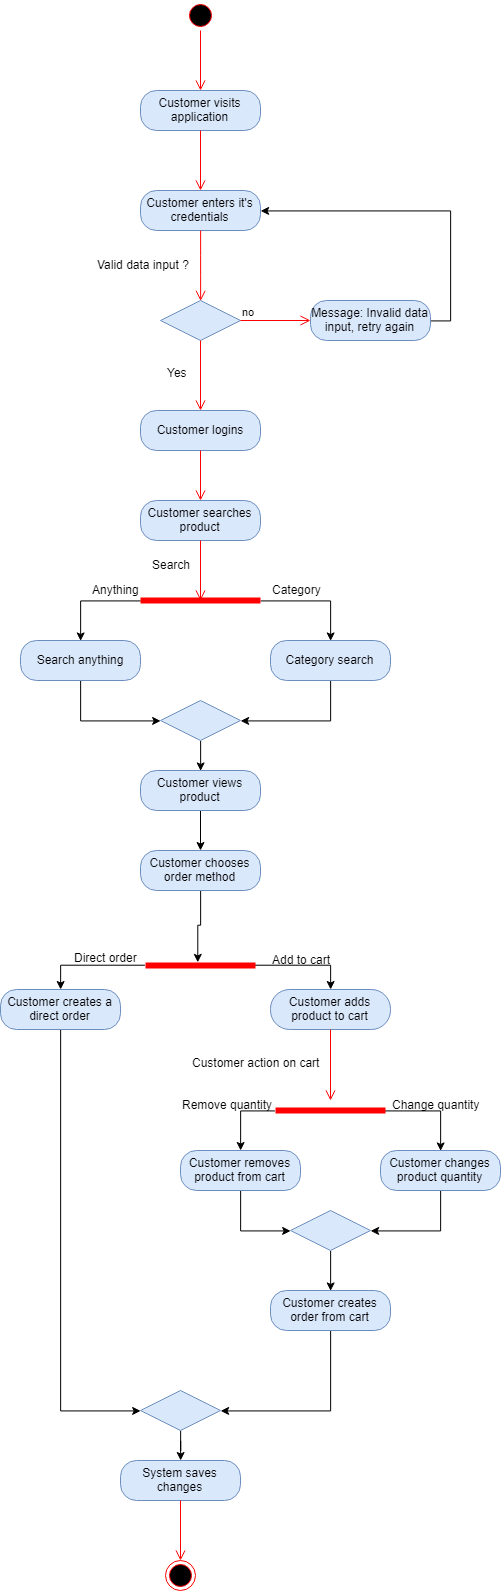

The diagram above was exported from draw.io. Its source (the exported page's mxGraphModel, read from the mxfile embedded in the PNG):
<mxGraphModel dx="1077" dy="621" grid="1" gridSize="10" guides="1" tooltips="1" connect="1" arrows="1" fold="1" page="1" pageScale="1" pageWidth="850" pageHeight="1100" math="0" shadow="0">
  <root>
    <mxCell id="0" />
    <mxCell id="1" parent="0" />
    <mxCell id="2" value="" style="ellipse;html=1;shape=startState;fillColor=#000000;strokeColor=#ff0000;" vertex="1" parent="1">
      <mxGeometry x="385" y="10" width="30" height="30" as="geometry" />
    </mxCell>
    <mxCell id="3" value="" style="edgeStyle=orthogonalEdgeStyle;html=1;verticalAlign=bottom;endArrow=open;endSize=8;strokeColor=#ff0000;" edge="1" source="2" parent="1">
      <mxGeometry relative="1" as="geometry">
        <mxPoint x="400" y="100" as="targetPoint" />
      </mxGeometry>
    </mxCell>
    <mxCell id="4" value="Customer visits application" style="rounded=1;whiteSpace=wrap;html=1;arcSize=40;fillColor=#dae8fc;strokeColor=#6c8ebf;" vertex="1" parent="1">
      <mxGeometry x="340" y="100" width="120" height="40" as="geometry" />
    </mxCell>
    <mxCell id="5" value="" style="edgeStyle=orthogonalEdgeStyle;html=1;verticalAlign=bottom;endArrow=open;endSize=8;strokeColor=#ff0000;" edge="1" source="4" parent="1">
      <mxGeometry relative="1" as="geometry">
        <mxPoint x="400" y="200" as="targetPoint" />
      </mxGeometry>
    </mxCell>
    <mxCell id="6" value="Customer enters it's credentials" style="rounded=1;whiteSpace=wrap;html=1;arcSize=40;fillColor=#dae8fc;strokeColor=#6c8ebf;" vertex="1" parent="1">
      <mxGeometry x="340" y="200" width="120" height="40" as="geometry" />
    </mxCell>
    <mxCell id="7" value="" style="edgeStyle=orthogonalEdgeStyle;html=1;verticalAlign=bottom;endArrow=open;endSize=8;strokeColor=#ff0000;entryX=0.5;entryY=0;entryDx=0;entryDy=0;" edge="1" source="6" target="8" parent="1">
      <mxGeometry relative="1" as="geometry">
        <mxPoint x="400" y="300" as="targetPoint" />
      </mxGeometry>
    </mxCell>
    <mxCell id="8" value="" style="rhombus;whiteSpace=wrap;html=1;fillColor=#dae8fc;strokeColor=#6c8ebf;" vertex="1" parent="1">
      <mxGeometry x="360" y="310" width="80" height="40" as="geometry" />
    </mxCell>
    <mxCell id="9" value="no" style="edgeStyle=orthogonalEdgeStyle;html=1;align=left;verticalAlign=bottom;endArrow=open;endSize=8;strokeColor=#ff0000;" edge="1" source="8" parent="1">
      <mxGeometry x="-1" relative="1" as="geometry">
        <mxPoint x="510" y="330" as="targetPoint" />
      </mxGeometry>
    </mxCell>
    <mxCell id="10" value="" style="edgeStyle=orthogonalEdgeStyle;html=1;align=left;verticalAlign=top;endArrow=open;endSize=8;strokeColor=#ff0000;" edge="1" source="8" parent="1">
      <mxGeometry x="-1" relative="1" as="geometry">
        <mxPoint x="400" y="420" as="targetPoint" />
      </mxGeometry>
    </mxCell>
    <mxCell id="11" style="edgeStyle=orthogonalEdgeStyle;rounded=0;orthogonalLoop=1;jettySize=auto;html=1;exitX=1;exitY=0.5;exitDx=0;exitDy=0;entryX=1;entryY=0.5;entryDx=0;entryDy=0;" edge="1" source="12" target="6" parent="1">
      <mxGeometry relative="1" as="geometry" />
    </mxCell>
    <mxCell id="12" value="Message: Invalid data input, retry again" style="rounded=1;whiteSpace=wrap;html=1;arcSize=40;fillColor=#dae8fc;strokeColor=#6c8ebf;" vertex="1" parent="1">
      <mxGeometry x="510" y="310" width="120" height="40" as="geometry" />
    </mxCell>
    <mxCell id="13" value="Yes" style="text;html=1;resizable=0;points=[];autosize=1;align=left;verticalAlign=top;spacingTop=-4;" vertex="1" parent="1">
      <mxGeometry x="365" y="373" width="40" height="20" as="geometry" />
    </mxCell>
    <mxCell id="14" value="Valid data input ?&amp;nbsp;" style="text;html=1;resizable=0;points=[];autosize=1;align=left;verticalAlign=top;spacingTop=-4;" vertex="1" parent="1">
      <mxGeometry x="295" y="265" width="110" height="20" as="geometry" />
    </mxCell>
    <mxCell id="15" value="Customer logins" style="rounded=1;whiteSpace=wrap;html=1;arcSize=40;fillColor=#dae8fc;strokeColor=#6c8ebf;" vertex="1" parent="1">
      <mxGeometry x="340" y="420" width="120" height="40" as="geometry" />
    </mxCell>
    <mxCell id="16" value="" style="edgeStyle=orthogonalEdgeStyle;html=1;verticalAlign=bottom;endArrow=open;endSize=8;strokeColor=#ff0000;" edge="1" source="15" parent="1">
      <mxGeometry relative="1" as="geometry">
        <mxPoint x="400" y="510" as="targetPoint" />
      </mxGeometry>
    </mxCell>
    <mxCell id="17" value="Customer searches product" style="rounded=1;whiteSpace=wrap;html=1;arcSize=40;fillColor=#dae8fc;strokeColor=#6c8ebf;" vertex="1" parent="1">
      <mxGeometry x="340" y="510" width="120" height="40" as="geometry" />
    </mxCell>
    <mxCell id="18" value="" style="edgeStyle=orthogonalEdgeStyle;html=1;verticalAlign=bottom;endArrow=open;endSize=8;strokeColor=#ff0000;" edge="1" source="17" parent="1">
      <mxGeometry relative="1" as="geometry">
        <mxPoint x="400" y="610" as="targetPoint" />
      </mxGeometry>
    </mxCell>
    <mxCell id="19" style="edgeStyle=orthogonalEdgeStyle;rounded=0;orthogonalLoop=1;jettySize=auto;html=1;exitX=0;exitY=0.5;exitDx=0;exitDy=0;exitPerimeter=0;entryX=0.5;entryY=0;entryDx=0;entryDy=0;" edge="1" source="21" target="23" parent="1">
      <mxGeometry relative="1" as="geometry" />
    </mxCell>
    <mxCell id="20" style="edgeStyle=orthogonalEdgeStyle;rounded=0;orthogonalLoop=1;jettySize=auto;html=1;exitX=1;exitY=0.5;exitDx=0;exitDy=0;exitPerimeter=0;entryX=0.5;entryY=0;entryDx=0;entryDy=0;" edge="1" source="21" target="26" parent="1">
      <mxGeometry relative="1" as="geometry" />
    </mxCell>
    <mxCell id="21" value="" style="shape=line;html=1;strokeWidth=6;strokeColor=#ff0000;" vertex="1" parent="1">
      <mxGeometry x="340" y="600" width="120" height="20" as="geometry" />
    </mxCell>
    <mxCell id="22" style="edgeStyle=orthogonalEdgeStyle;rounded=0;orthogonalLoop=1;jettySize=auto;html=1;exitX=0.5;exitY=1;exitDx=0;exitDy=0;entryX=0;entryY=0.5;entryDx=0;entryDy=0;" edge="1" source="23" target="30" parent="1">
      <mxGeometry relative="1" as="geometry" />
    </mxCell>
    <mxCell id="23" value="Search anything" style="rounded=1;whiteSpace=wrap;html=1;arcSize=40;fillColor=#dae8fc;strokeColor=#6c8ebf;" vertex="1" parent="1">
      <mxGeometry x="220" y="650" width="120" height="40" as="geometry" />
    </mxCell>
    <mxCell id="24" value="Search" style="text;html=1;resizable=0;points=[];autosize=1;align=left;verticalAlign=top;spacingTop=-4;" vertex="1" parent="1">
      <mxGeometry x="350" y="565" width="50" height="20" as="geometry" />
    </mxCell>
    <mxCell id="25" style="edgeStyle=orthogonalEdgeStyle;rounded=0;orthogonalLoop=1;jettySize=auto;html=1;exitX=0.5;exitY=1;exitDx=0;exitDy=0;entryX=1;entryY=0.5;entryDx=0;entryDy=0;" edge="1" source="26" target="30" parent="1">
      <mxGeometry relative="1" as="geometry" />
    </mxCell>
    <mxCell id="26" value="Category search" style="rounded=1;whiteSpace=wrap;html=1;arcSize=40;fillColor=#dae8fc;strokeColor=#6c8ebf;" vertex="1" parent="1">
      <mxGeometry x="470" y="650" width="120" height="40" as="geometry" />
    </mxCell>
    <mxCell id="27" value="Anything" style="text;html=1;resizable=0;points=[];autosize=1;align=left;verticalAlign=top;spacingTop=-4;" vertex="1" parent="1">
      <mxGeometry x="290" y="590" width="60" height="20" as="geometry" />
    </mxCell>
    <mxCell id="28" value="Category" style="text;html=1;resizable=0;points=[];autosize=1;align=left;verticalAlign=top;spacingTop=-4;" vertex="1" parent="1">
      <mxGeometry x="470" y="590" width="60" height="20" as="geometry" />
    </mxCell>
    <mxCell id="29" style="edgeStyle=orthogonalEdgeStyle;rounded=0;orthogonalLoop=1;jettySize=auto;html=1;exitX=0.5;exitY=1;exitDx=0;exitDy=0;entryX=0.5;entryY=0;entryDx=0;entryDy=0;" edge="1" source="30" parent="1">
      <mxGeometry relative="1" as="geometry">
        <mxPoint x="400.14285714285734" y="780.4285714285716" as="targetPoint" />
      </mxGeometry>
    </mxCell>
    <mxCell id="30" value="" style="rhombus;whiteSpace=wrap;html=1;fillColor=#dae8fc;strokeColor=#6c8ebf;" vertex="1" parent="1">
      <mxGeometry x="360" y="710" width="80" height="40" as="geometry" />
    </mxCell>
    <mxCell id="31" style="edgeStyle=orthogonalEdgeStyle;rounded=0;orthogonalLoop=1;jettySize=auto;html=1;" edge="1" source="32" target="34" parent="1">
      <mxGeometry relative="1" as="geometry" />
    </mxCell>
    <mxCell id="32" value="Customer views product" style="rounded=1;whiteSpace=wrap;html=1;arcSize=40;fillColor=#dae8fc;strokeColor=#6c8ebf;" vertex="1" parent="1">
      <mxGeometry x="340" y="780" width="120" height="40" as="geometry" />
    </mxCell>
    <mxCell id="33" style="edgeStyle=orthogonalEdgeStyle;rounded=0;orthogonalLoop=1;jettySize=auto;html=1;entryX=0.481;entryY=0.241;entryDx=0;entryDy=0;entryPerimeter=0;" edge="1" source="34" target="37" parent="1">
      <mxGeometry relative="1" as="geometry">
        <mxPoint x="403" y="940" as="targetPoint" />
      </mxGeometry>
    </mxCell>
    <mxCell id="34" value="Customer chooses order method" style="rounded=1;whiteSpace=wrap;html=1;arcSize=40;fillColor=#dae8fc;strokeColor=#6c8ebf;" vertex="1" parent="1">
      <mxGeometry x="340" y="860" width="120" height="40" as="geometry" />
    </mxCell>
    <mxCell id="35" style="edgeStyle=orthogonalEdgeStyle;rounded=0;orthogonalLoop=1;jettySize=auto;html=1;exitX=0;exitY=0.5;exitDx=0;exitDy=0;exitPerimeter=0;" edge="1" source="37" target="39" parent="1">
      <mxGeometry relative="1" as="geometry" />
    </mxCell>
    <mxCell id="36" style="edgeStyle=orthogonalEdgeStyle;rounded=0;orthogonalLoop=1;jettySize=auto;html=1;exitX=1;exitY=0.5;exitDx=0;exitDy=0;exitPerimeter=0;entryX=0.5;entryY=0;entryDx=0;entryDy=0;" edge="1" source="37" target="40" parent="1">
      <mxGeometry relative="1" as="geometry" />
    </mxCell>
    <mxCell id="37" value="" style="shape=line;html=1;strokeWidth=6;strokeColor=#ff0000;" vertex="1" parent="1">
      <mxGeometry x="345" y="970" width="110" height="10" as="geometry" />
    </mxCell>
    <mxCell id="38" style="edgeStyle=orthogonalEdgeStyle;rounded=0;orthogonalLoop=1;jettySize=auto;html=1;exitX=0.5;exitY=1;exitDx=0;exitDy=0;entryX=0;entryY=0.5;entryDx=0;entryDy=0;" edge="1" source="39" target="58" parent="1">
      <mxGeometry relative="1" as="geometry" />
    </mxCell>
    <mxCell id="39" value="Customer creates a direct order" style="rounded=1;whiteSpace=wrap;html=1;arcSize=40;fillColor=#dae8fc;strokeColor=#6c8ebf;" vertex="1" parent="1">
      <mxGeometry x="200" y="999" width="120" height="40" as="geometry" />
    </mxCell>
    <mxCell id="40" value="Customer adds product to cart" style="rounded=1;whiteSpace=wrap;html=1;arcSize=48;fillColor=#dae8fc;strokeColor=#6c8ebf;" vertex="1" parent="1">
      <mxGeometry x="470" y="999" width="120" height="40" as="geometry" />
    </mxCell>
    <mxCell id="41" value="" style="edgeStyle=orthogonalEdgeStyle;html=1;verticalAlign=bottom;endArrow=open;endSize=8;strokeColor=#ff0000;" edge="1" source="40" parent="1">
      <mxGeometry relative="1" as="geometry">
        <mxPoint x="530" y="1109.9999999999998" as="targetPoint" />
      </mxGeometry>
    </mxCell>
    <mxCell id="42" value="Direct order" style="text;html=1;resizable=0;points=[];autosize=1;align=left;verticalAlign=top;spacingTop=-4;" vertex="1" parent="1">
      <mxGeometry x="272" y="958" width="80" height="20" as="geometry" />
    </mxCell>
    <mxCell id="43" value="Add to cart" style="text;html=1;resizable=0;points=[];autosize=1;align=left;verticalAlign=top;spacingTop=-4;" vertex="1" parent="1">
      <mxGeometry x="470" y="960" width="70" height="20" as="geometry" />
    </mxCell>
    <mxCell id="44" style="edgeStyle=orthogonalEdgeStyle;rounded=0;orthogonalLoop=1;jettySize=auto;html=1;exitX=0;exitY=0.5;exitDx=0;exitDy=0;exitPerimeter=0;" edge="1" source="46" target="49" parent="1">
      <mxGeometry relative="1" as="geometry" />
    </mxCell>
    <mxCell id="45" style="edgeStyle=orthogonalEdgeStyle;rounded=0;orthogonalLoop=1;jettySize=auto;html=1;exitX=1;exitY=0.5;exitDx=0;exitDy=0;exitPerimeter=0;entryX=0.5;entryY=0;entryDx=0;entryDy=0;" edge="1" source="46" target="51" parent="1">
      <mxGeometry relative="1" as="geometry" />
    </mxCell>
    <mxCell id="46" value="" style="shape=line;html=1;strokeWidth=6;strokeColor=#ff0000;" vertex="1" parent="1">
      <mxGeometry x="475" y="1115" width="110" height="10" as="geometry" />
    </mxCell>
    <mxCell id="47" value="Customer action on cart" style="text;html=1;resizable=0;points=[];autosize=1;align=left;verticalAlign=top;spacingTop=-4;" vertex="1" parent="1">
      <mxGeometry x="390" y="1063" width="140" height="20" as="geometry" />
    </mxCell>
    <mxCell id="48" style="edgeStyle=orthogonalEdgeStyle;rounded=0;orthogonalLoop=1;jettySize=auto;html=1;exitX=0.5;exitY=1;exitDx=0;exitDy=0;entryX=0;entryY=0.5;entryDx=0;entryDy=0;" edge="1" source="49" target="62" parent="1">
      <mxGeometry relative="1" as="geometry" />
    </mxCell>
    <mxCell id="49" value="Customer removes product from cart" style="rounded=1;whiteSpace=wrap;html=1;arcSize=40;fillColor=#dae8fc;strokeColor=#6c8ebf;" vertex="1" parent="1">
      <mxGeometry x="380" y="1160" width="120" height="40" as="geometry" />
    </mxCell>
    <mxCell id="50" style="edgeStyle=orthogonalEdgeStyle;rounded=0;orthogonalLoop=1;jettySize=auto;html=1;exitX=0.5;exitY=1;exitDx=0;exitDy=0;entryX=1;entryY=0.5;entryDx=0;entryDy=0;" edge="1" source="51" target="62" parent="1">
      <mxGeometry relative="1" as="geometry" />
    </mxCell>
    <mxCell id="51" value="Customer changes product quantity" style="rounded=1;whiteSpace=wrap;html=1;arcSize=40;fillColor=#dae8fc;strokeColor=#6c8ebf;" vertex="1" parent="1">
      <mxGeometry x="580" y="1160" width="120" height="40" as="geometry" />
    </mxCell>
    <mxCell id="52" value="Remove quantity" style="text;html=1;resizable=0;points=[];autosize=1;align=left;verticalAlign=top;spacingTop=-4;" vertex="1" parent="1">
      <mxGeometry x="380" y="1105" width="110" height="20" as="geometry" />
    </mxCell>
    <mxCell id="53" value="Change quantity" style="text;html=1;resizable=0;points=[];autosize=1;align=left;verticalAlign=top;spacingTop=-4;" vertex="1" parent="1">
      <mxGeometry x="590" y="1105" width="100" height="20" as="geometry" />
    </mxCell>
    <mxCell id="54" style="edgeStyle=orthogonalEdgeStyle;rounded=0;orthogonalLoop=1;jettySize=auto;html=1;exitX=0.5;exitY=1;exitDx=0;exitDy=0;entryX=1;entryY=0.5;entryDx=0;entryDy=0;" edge="1" source="55" target="58" parent="1">
      <mxGeometry relative="1" as="geometry" />
    </mxCell>
    <mxCell id="55" value="Customer creates order from cart" style="rounded=1;whiteSpace=wrap;html=1;arcSize=40;fillColor=#dae8fc;strokeColor=#6c8ebf;" vertex="1" parent="1">
      <mxGeometry x="470" y="1300" width="120" height="40" as="geometry" />
    </mxCell>
    <mxCell id="56" value="" style="ellipse;html=1;shape=endState;fillColor=#000000;strokeColor=#ff0000;" vertex="1" parent="1">
      <mxGeometry x="365" y="1570" width="30" height="30" as="geometry" />
    </mxCell>
    <mxCell id="57" style="edgeStyle=orthogonalEdgeStyle;rounded=0;orthogonalLoop=1;jettySize=auto;html=1;" edge="1" source="58" target="59" parent="1">
      <mxGeometry relative="1" as="geometry" />
    </mxCell>
    <mxCell id="58" value="" style="rhombus;whiteSpace=wrap;html=1;fillColor=#dae8fc;strokeColor=#6c8ebf;" vertex="1" parent="1">
      <mxGeometry x="340" y="1400" width="80" height="40" as="geometry" />
    </mxCell>
    <mxCell id="59" value="System saves changes" style="rounded=1;whiteSpace=wrap;html=1;arcSize=40;fillColor=#dae8fc;strokeColor=#6c8ebf;" vertex="1" parent="1">
      <mxGeometry x="320" y="1470" width="120" height="40" as="geometry" />
    </mxCell>
    <mxCell id="60" value="" style="edgeStyle=orthogonalEdgeStyle;html=1;verticalAlign=bottom;endArrow=open;endSize=8;strokeColor=#ff0000;" edge="1" source="59" parent="1">
      <mxGeometry relative="1" as="geometry">
        <mxPoint x="380" y="1570" as="targetPoint" />
      </mxGeometry>
    </mxCell>
    <mxCell id="61" style="edgeStyle=orthogonalEdgeStyle;rounded=0;orthogonalLoop=1;jettySize=auto;html=1;exitX=0.5;exitY=1;exitDx=0;exitDy=0;entryX=0.5;entryY=0;entryDx=0;entryDy=0;" edge="1" source="62" target="55" parent="1">
      <mxGeometry relative="1" as="geometry" />
    </mxCell>
    <mxCell id="62" value="" style="rhombus;whiteSpace=wrap;html=1;fillColor=#dae8fc;strokeColor=#6c8ebf;" vertex="1" parent="1">
      <mxGeometry x="490" y="1220" width="80" height="40" as="geometry" />
    </mxCell>
  </root>
</mxGraphModel>